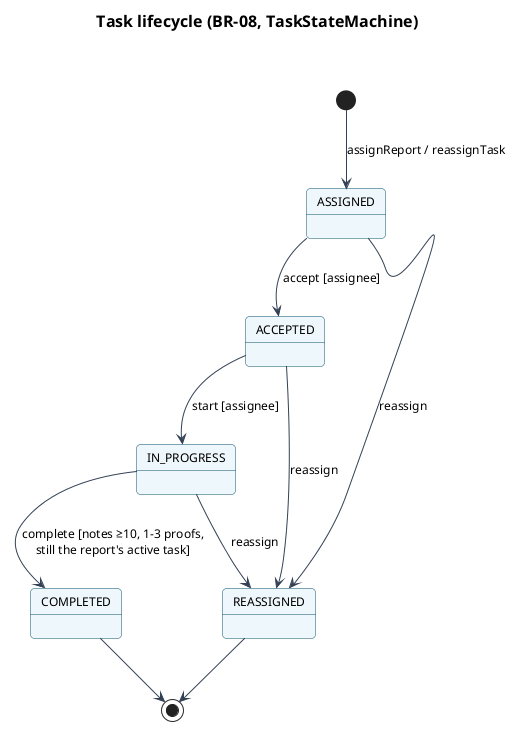

The diagram above was rendered by PlantUML. Its source (embedded in the PNG):
@startuml state-task
!include _style.iuml
title Task lifecycle (BR-08, TaskStateMachine)
[*] --> ASSIGNED : assignReport / reassignTask
ASSIGNED --> ACCEPTED : accept [assignee]
ACCEPTED --> IN_PROGRESS : start [assignee]
IN_PROGRESS --> COMPLETED : complete [notes ≥10, 1-3 proofs,\nstill the report's active task]
ASSIGNED --> REASSIGNED : reassign
ACCEPTED --> REASSIGNED : reassign
IN_PROGRESS --> REASSIGNED : reassign
COMPLETED --> [*]
REASSIGNED --> [*]
@enduml